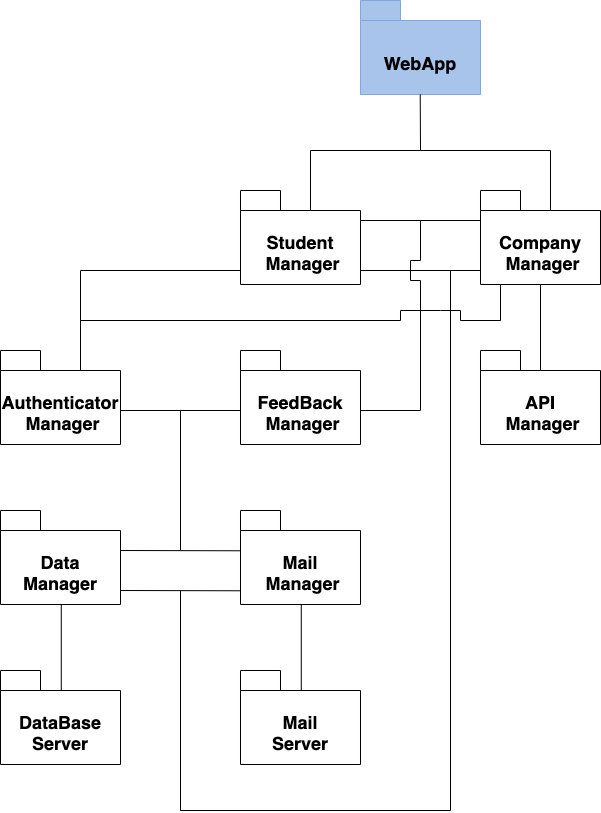

The diagram above was exported from draw.io. Its source (the exported page's mxGraphModel, read from the mxfile embedded in the PNG):
<mxGraphModel dx="1793" dy="2265" grid="1" gridSize="10" guides="1" tooltips="1" connect="1" arrows="1" fold="1" page="1" pageScale="1" pageWidth="827" pageHeight="1169" background="none" math="0" shadow="0">
  <root>
    <mxCell id="0" />
    <mxCell id="1" parent="0" />
    <mxCell id="EKrcBlVJdEbOc7LAq__B-1" value="&lt;div&gt;&lt;span style=&quot;font-size: 18px; background-color: initial;&quot;&gt;&lt;br&gt;&lt;/span&gt;&lt;/div&gt;&lt;div&gt;&lt;span style=&quot;font-size: 18px; background-color: initial;&quot;&gt;Data Manager&lt;/span&gt;&lt;br&gt;&lt;/div&gt;" style="shape=folder;fontStyle=1;spacingTop=10;tabWidth=40;tabHeight=20;tabPosition=left;html=1;whiteSpace=wrap;" vertex="1" parent="1">
      <mxGeometry x="120" y="300" width="120" height="94" as="geometry" />
    </mxCell>
    <mxCell id="EKrcBlVJdEbOc7LAq__B-2" value="&lt;div&gt;&lt;span style=&quot;font-size: 18px; background-color: initial;&quot;&gt;&lt;br&gt;&lt;/span&gt;&lt;/div&gt;&lt;div&gt;&lt;span style=&quot;font-size: 18px; background-color: initial;&quot;&gt;DataBase&lt;/span&gt;&lt;/div&gt;&lt;div&gt;&lt;span style=&quot;font-size: 18px; background-color: initial;&quot;&gt;Server&lt;/span&gt;&lt;br&gt;&lt;/div&gt;" style="shape=folder;fontStyle=1;spacingTop=10;tabWidth=40;tabHeight=20;tabPosition=left;html=1;whiteSpace=wrap;" vertex="1" parent="1">
      <mxGeometry x="120" y="460" width="120" height="94" as="geometry" />
    </mxCell>
    <mxCell id="EKrcBlVJdEbOc7LAq__B-5" value="" style="endArrow=none;html=1;rounded=0;entryX=0.5;entryY=1;entryDx=0;entryDy=0;entryPerimeter=0;" edge="1" parent="1">
      <mxGeometry width="50" height="50" relative="1" as="geometry">
        <mxPoint x="180.76999999999998" y="480" as="sourcePoint" />
        <mxPoint x="180.76999999999998" y="394" as="targetPoint" />
      </mxGeometry>
    </mxCell>
    <mxCell id="EKrcBlVJdEbOc7LAq__B-6" value="&lt;div&gt;&lt;span style=&quot;font-size: 18px; background-color: initial;&quot;&gt;&lt;br&gt;&lt;/span&gt;&lt;/div&gt;&lt;div&gt;&lt;span style=&quot;font-size: 18px; background-color: initial;&quot;&gt;Mail&lt;/span&gt;&lt;/div&gt;&lt;div&gt;&lt;span style=&quot;font-size: 18px; background-color: initial;&quot;&gt;&amp;nbsp;Manager&lt;/span&gt;&lt;br&gt;&lt;/div&gt;" style="shape=folder;fontStyle=1;spacingTop=10;tabWidth=40;tabHeight=20;tabPosition=left;html=1;whiteSpace=wrap;" vertex="1" parent="1">
      <mxGeometry x="360" y="300" width="120" height="94" as="geometry" />
    </mxCell>
    <mxCell id="EKrcBlVJdEbOc7LAq__B-7" value="&lt;div&gt;&lt;span style=&quot;font-size: 18px; background-color: initial;&quot;&gt;&lt;br&gt;&lt;/span&gt;&lt;/div&gt;&lt;div&gt;&lt;span style=&quot;font-size: 18px; background-color: initial;&quot;&gt;Mail&lt;/span&gt;&lt;/div&gt;&lt;div&gt;&lt;span style=&quot;font-size: 18px; background-color: initial;&quot;&gt;Server&lt;/span&gt;&lt;br&gt;&lt;/div&gt;" style="shape=folder;fontStyle=1;spacingTop=10;tabWidth=40;tabHeight=20;tabPosition=left;html=1;whiteSpace=wrap;" vertex="1" parent="1">
      <mxGeometry x="360" y="460" width="120" height="94" as="geometry" />
    </mxCell>
    <mxCell id="EKrcBlVJdEbOc7LAq__B-10" value="" style="endArrow=none;html=1;rounded=0;entryX=0.5;entryY=1;entryDx=0;entryDy=0;entryPerimeter=0;" edge="1" parent="1">
      <mxGeometry width="50" height="50" relative="1" as="geometry">
        <mxPoint x="420.77" y="480" as="sourcePoint" />
        <mxPoint x="420.77" y="394" as="targetPoint" />
      </mxGeometry>
    </mxCell>
    <mxCell id="EKrcBlVJdEbOc7LAq__B-11" value="&lt;div&gt;&lt;span style=&quot;font-size: 18px; background-color: initial;&quot;&gt;&lt;br&gt;&lt;/span&gt;&lt;/div&gt;&lt;div&gt;&lt;span style=&quot;font-size: 18px; background-color: initial;&quot;&gt;API&lt;/span&gt;&lt;/div&gt;&lt;div&gt;&lt;span style=&quot;font-size: 18px; background-color: initial;&quot;&gt;&amp;nbsp;Manager&lt;/span&gt;&lt;br&gt;&lt;/div&gt;" style="shape=folder;fontStyle=1;spacingTop=10;tabWidth=40;tabHeight=20;tabPosition=left;html=1;whiteSpace=wrap;" vertex="1" parent="1">
      <mxGeometry x="600" y="140" width="120" height="94" as="geometry" />
    </mxCell>
    <mxCell id="EKrcBlVJdEbOc7LAq__B-14" value="" style="endArrow=none;html=1;rounded=0;entryX=0.5;entryY=1;entryDx=0;entryDy=0;entryPerimeter=0;" edge="1" parent="1">
      <mxGeometry width="50" height="50" relative="1" as="geometry">
        <mxPoint x="660" y="160" as="sourcePoint" />
        <mxPoint x="660" y="74" as="targetPoint" />
      </mxGeometry>
    </mxCell>
    <mxCell id="EKrcBlVJdEbOc7LAq__B-16" value="&lt;div&gt;&lt;span style=&quot;font-size: 18px; background-color: initial;&quot;&gt;&lt;br&gt;&lt;/span&gt;&lt;/div&gt;&lt;div&gt;&lt;span style=&quot;font-size: 18px; background-color: initial;&quot;&gt;Authenticator&lt;/span&gt;&lt;/div&gt;&lt;div&gt;&lt;span style=&quot;font-size: 18px; background-color: initial;&quot;&gt;&amp;nbsp;Manager&lt;/span&gt;&lt;br&gt;&lt;/div&gt;" style="shape=folder;fontStyle=1;spacingTop=10;tabWidth=40;tabHeight=20;tabPosition=left;html=1;whiteSpace=wrap;" vertex="1" parent="1">
      <mxGeometry x="120" y="140" width="120" height="94" as="geometry" />
    </mxCell>
    <mxCell id="EKrcBlVJdEbOc7LAq__B-20" value="" style="endArrow=none;html=1;rounded=0;exitX=1.001;exitY=0.635;exitDx=0;exitDy=0;exitPerimeter=0;entryX=0;entryY=0.638;entryDx=0;entryDy=0;entryPerimeter=0;" edge="1" parent="1">
      <mxGeometry width="50" height="50" relative="1" as="geometry">
        <mxPoint x="239.9999999999999" y="340.0000000000003" as="sourcePoint" />
        <mxPoint x="359.88" y="340.282" as="targetPoint" />
      </mxGeometry>
    </mxCell>
    <mxCell id="EKrcBlVJdEbOc7LAq__B-21" value="&lt;div&gt;&lt;span style=&quot;font-size: 18px; background-color: initial;&quot;&gt;&lt;br&gt;&lt;/span&gt;&lt;/div&gt;&lt;div&gt;&lt;span style=&quot;font-size: 18px; background-color: initial;&quot;&gt;FeedBack&lt;/span&gt;&lt;/div&gt;&lt;div&gt;&lt;span style=&quot;font-size: 18px; background-color: initial;&quot;&gt;&amp;nbsp;Manager&lt;/span&gt;&lt;br&gt;&lt;/div&gt;" style="shape=folder;fontStyle=1;spacingTop=10;tabWidth=40;tabHeight=20;tabPosition=left;html=1;whiteSpace=wrap;" vertex="1" parent="1">
      <mxGeometry x="360" y="140" width="120" height="94" as="geometry" />
    </mxCell>
    <mxCell id="EKrcBlVJdEbOc7LAq__B-24" value="" style="endArrow=none;html=1;rounded=0;exitX=1.001;exitY=0.635;exitDx=0;exitDy=0;exitPerimeter=0;entryX=0;entryY=0.638;entryDx=0;entryDy=0;entryPerimeter=0;" edge="1" parent="1">
      <mxGeometry width="50" height="50" relative="1" as="geometry">
        <mxPoint x="240" y="200" as="sourcePoint" />
        <mxPoint x="360" y="200" as="targetPoint" />
      </mxGeometry>
    </mxCell>
    <mxCell id="EKrcBlVJdEbOc7LAq__B-25" value="&lt;div&gt;&lt;span style=&quot;font-size: 18px; background-color: initial;&quot;&gt;&lt;br&gt;&lt;/span&gt;&lt;/div&gt;&lt;div&gt;&lt;span style=&quot;font-size: 18px; background-color: initial;&quot;&gt;Student&lt;/span&gt;&lt;/div&gt;&lt;div&gt;&lt;span style=&quot;font-size: 18px; background-color: initial;&quot;&gt;&amp;nbsp;Manager&lt;/span&gt;&lt;br&gt;&lt;/div&gt;" style="shape=folder;fontStyle=1;spacingTop=10;tabWidth=40;tabHeight=20;tabPosition=left;html=1;whiteSpace=wrap;" vertex="1" parent="1">
      <mxGeometry x="360" y="-20" width="120" height="94" as="geometry" />
    </mxCell>
    <mxCell id="EKrcBlVJdEbOc7LAq__B-28" value="&lt;div&gt;&lt;span style=&quot;font-size: 18px; background-color: initial;&quot;&gt;&lt;br&gt;&lt;/span&gt;&lt;/div&gt;&lt;div&gt;&lt;span style=&quot;font-size: 18px; background-color: initial;&quot;&gt;Company&lt;/span&gt;&lt;/div&gt;&lt;div&gt;&lt;span style=&quot;font-size: 18px; background-color: initial;&quot;&gt;&amp;nbsp;Manager&lt;/span&gt;&lt;br&gt;&lt;/div&gt;" style="shape=folder;fontStyle=1;spacingTop=10;tabWidth=40;tabHeight=20;tabPosition=left;html=1;whiteSpace=wrap;" vertex="1" parent="1">
      <mxGeometry x="600" y="-20" width="120" height="94" as="geometry" />
    </mxCell>
    <mxCell id="EKrcBlVJdEbOc7LAq__B-29" value="&lt;div&gt;&lt;span style=&quot;font-size: 18px; background-color: initial;&quot;&gt;&lt;br&gt;&lt;/span&gt;&lt;/div&gt;&lt;div&gt;&lt;span style=&quot;font-size: 18px; background-color: initial;&quot;&gt;WebApp&lt;/span&gt;&lt;br&gt;&lt;/div&gt;" style="shape=folder;fontStyle=1;spacingTop=10;tabWidth=40;tabHeight=20;tabPosition=left;html=1;whiteSpace=wrap;fillColor=#A9C4EB;strokeColor=#7EA6E0;" vertex="1" parent="1">
      <mxGeometry x="480" y="-210" width="120" height="94" as="geometry" />
    </mxCell>
    <mxCell id="EKrcBlVJdEbOc7LAq__B-31" value="" style="endArrow=none;html=1;rounded=0;" edge="1" parent="1">
      <mxGeometry width="50" height="50" relative="1" as="geometry">
        <mxPoint x="300" y="340" as="sourcePoint" />
        <mxPoint x="300" y="200" as="targetPoint" />
      </mxGeometry>
    </mxCell>
    <mxCell id="EKrcBlVJdEbOc7LAq__B-33" value="" style="endArrow=none;html=1;rounded=0;exitX=1.001;exitY=0.635;exitDx=0;exitDy=0;exitPerimeter=0;entryX=0;entryY=0.638;entryDx=0;entryDy=0;entryPerimeter=0;" edge="1" parent="1">
      <mxGeometry width="50" height="50" relative="1" as="geometry">
        <mxPoint x="480" y="10" as="sourcePoint" />
        <mxPoint x="600" y="10" as="targetPoint" />
      </mxGeometry>
    </mxCell>
    <mxCell id="EKrcBlVJdEbOc7LAq__B-34" value="" style="endArrow=none;html=1;rounded=0;" edge="1" parent="1">
      <mxGeometry width="50" height="50" relative="1" as="geometry">
        <mxPoint x="540" y="200" as="sourcePoint" />
        <mxPoint x="540" y="10" as="targetPoint" />
        <Array as="points">
          <mxPoint x="540" y="70" />
          <mxPoint x="530" y="70" />
          <mxPoint x="530" y="50" />
          <mxPoint x="540" y="50" />
        </Array>
      </mxGeometry>
    </mxCell>
    <mxCell id="EKrcBlVJdEbOc7LAq__B-35" value="" style="endArrow=none;html=1;rounded=0;exitX=1.001;exitY=0.635;exitDx=0;exitDy=0;exitPerimeter=0;" edge="1" parent="1">
      <mxGeometry width="50" height="50" relative="1" as="geometry">
        <mxPoint x="480" y="200" as="sourcePoint" />
        <mxPoint x="540" y="200" as="targetPoint" />
      </mxGeometry>
    </mxCell>
    <mxCell id="EKrcBlVJdEbOc7LAq__B-36" value="" style="endArrow=none;html=1;rounded=0;entryX=0;entryY=0.638;entryDx=0;entryDy=0;entryPerimeter=0;" edge="1" parent="1">
      <mxGeometry width="50" height="50" relative="1" as="geometry">
        <mxPoint x="200" y="60" as="sourcePoint" />
        <mxPoint x="360" y="60" as="targetPoint" />
      </mxGeometry>
    </mxCell>
    <mxCell id="EKrcBlVJdEbOc7LAq__B-37" value="" style="endArrow=none;html=1;rounded=0;exitX=0;exitY=0;exitDx=80;exitDy=20;exitPerimeter=0;" edge="1" parent="1" source="EKrcBlVJdEbOc7LAq__B-16">
      <mxGeometry width="50" height="50" relative="1" as="geometry">
        <mxPoint x="200" y="126" as="sourcePoint" />
        <mxPoint x="200" y="60" as="targetPoint" />
      </mxGeometry>
    </mxCell>
    <mxCell id="EKrcBlVJdEbOc7LAq__B-38" value="" style="endArrow=none;html=1;rounded=0;" edge="1" parent="1">
      <mxGeometry width="50" height="50" relative="1" as="geometry">
        <mxPoint x="620" y="110" as="sourcePoint" />
        <mxPoint x="620" y="74" as="targetPoint" />
      </mxGeometry>
    </mxCell>
    <mxCell id="EKrcBlVJdEbOc7LAq__B-39" value="" style="endArrow=none;html=1;rounded=0;entryX=0;entryY=0.638;entryDx=0;entryDy=0;entryPerimeter=0;" edge="1" parent="1">
      <mxGeometry width="50" height="50" relative="1" as="geometry">
        <mxPoint x="200" y="110" as="sourcePoint" />
        <mxPoint x="620" y="110" as="targetPoint" />
        <Array as="points">
          <mxPoint x="520" y="110" />
          <mxPoint x="520" y="100" />
          <mxPoint x="560" y="100" />
          <mxPoint x="580" y="100" />
          <mxPoint x="580" y="110" />
        </Array>
      </mxGeometry>
    </mxCell>
    <mxCell id="EKrcBlVJdEbOc7LAq__B-40" value="" style="endArrow=none;html=1;rounded=0;exitX=1.001;exitY=0.635;exitDx=0;exitDy=0;exitPerimeter=0;entryX=0;entryY=0.638;entryDx=0;entryDy=0;entryPerimeter=0;" edge="1" parent="1">
      <mxGeometry width="50" height="50" relative="1" as="geometry">
        <mxPoint x="480" y="60" as="sourcePoint" />
        <mxPoint x="600" y="60" as="targetPoint" />
      </mxGeometry>
    </mxCell>
    <mxCell id="EKrcBlVJdEbOc7LAq__B-41" value="" style="endArrow=none;html=1;rounded=0;" edge="1" parent="1">
      <mxGeometry width="50" height="50" relative="1" as="geometry">
        <mxPoint x="570" y="600" as="sourcePoint" />
        <mxPoint x="570" y="60" as="targetPoint" />
      </mxGeometry>
    </mxCell>
    <mxCell id="EKrcBlVJdEbOc7LAq__B-42" value="" style="endArrow=none;html=1;rounded=0;exitX=1.001;exitY=0.635;exitDx=0;exitDy=0;exitPerimeter=0;entryX=0;entryY=0.638;entryDx=0;entryDy=0;entryPerimeter=0;" edge="1" parent="1">
      <mxGeometry width="50" height="50" relative="1" as="geometry">
        <mxPoint x="240.1199999999999" y="380.0000000000003" as="sourcePoint" />
        <mxPoint x="360" y="380.282" as="targetPoint" />
      </mxGeometry>
    </mxCell>
    <mxCell id="EKrcBlVJdEbOc7LAq__B-43" value="" style="endArrow=none;html=1;rounded=0;" edge="1" parent="1">
      <mxGeometry width="50" height="50" relative="1" as="geometry">
        <mxPoint x="300" y="600" as="sourcePoint" />
        <mxPoint x="300" y="380" as="targetPoint" />
      </mxGeometry>
    </mxCell>
    <mxCell id="EKrcBlVJdEbOc7LAq__B-44" value="" style="endArrow=none;html=1;rounded=0;exitX=1.001;exitY=0.635;exitDx=0;exitDy=0;exitPerimeter=0;" edge="1" parent="1">
      <mxGeometry width="50" height="50" relative="1" as="geometry">
        <mxPoint x="299.9999999999999" y="600.0000000000002" as="sourcePoint" />
        <mxPoint x="570" y="600" as="targetPoint" />
      </mxGeometry>
    </mxCell>
    <mxCell id="EKrcBlVJdEbOc7LAq__B-61" value="" style="endArrow=none;html=1;rounded=0;" edge="1" parent="1">
      <mxGeometry width="50" height="50" relative="1" as="geometry">
        <mxPoint x="430" as="sourcePoint" />
        <mxPoint x="430" y="-60" as="targetPoint" />
      </mxGeometry>
    </mxCell>
    <mxCell id="EKrcBlVJdEbOc7LAq__B-62" value="" style="endArrow=none;html=1;rounded=0;" edge="1" parent="1">
      <mxGeometry width="50" height="50" relative="1" as="geometry">
        <mxPoint x="670" as="sourcePoint" />
        <mxPoint x="670" y="-60" as="targetPoint" />
      </mxGeometry>
    </mxCell>
    <mxCell id="EKrcBlVJdEbOc7LAq__B-63" value="" style="endArrow=none;html=1;rounded=0;" edge="1" parent="1">
      <mxGeometry width="50" height="50" relative="1" as="geometry">
        <mxPoint x="540" y="-60" as="sourcePoint" />
        <mxPoint x="539.72" y="-116" as="targetPoint" />
      </mxGeometry>
    </mxCell>
    <mxCell id="EKrcBlVJdEbOc7LAq__B-64" value="" style="endArrow=none;html=1;rounded=0;exitX=1.001;exitY=0.635;exitDx=0;exitDy=0;exitPerimeter=0;" edge="1" parent="1">
      <mxGeometry width="50" height="50" relative="1" as="geometry">
        <mxPoint x="430" y="-60" as="sourcePoint" />
        <mxPoint x="670" y="-60" as="targetPoint" />
      </mxGeometry>
    </mxCell>
  </root>
</mxGraphModel>